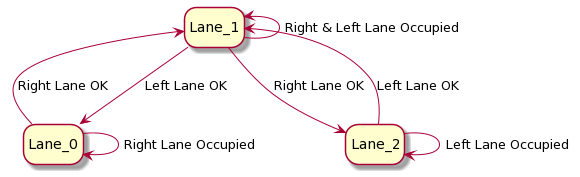

The diagram above was rendered by PlantUML. Its source (embedded in the PNG):
@startuml
hide empty description
state Lane_0
Lane_0 -up-> Lane_1:Right Lane OK
Lane_0 --> Lane_0:Right Lane Occupied

Lane_1 -up-> Lane_1:Right & Left Lane Occupied
Lane_1 -down-> Lane_2:Right Lane OK
Lane_1 --> Lane_0:Left Lane OK

Lane_2 --> Lane_1:Left Lane OK
Lane_2 --> Lane_2:Left Lane Occupied
@enduml